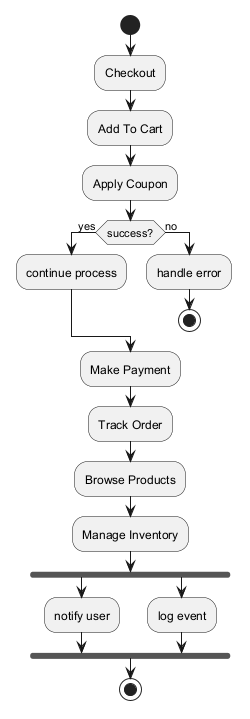

The diagram above was rendered by PlantUML. Its source (embedded in the PNG):
@startuml

start
:Checkout;
:Add To Cart;
:Apply Coupon;
if (success?) then (yes)
:continue process;
else (no)
:handle error;
stop
endif
:Make Payment;
:Track Order;
:Browse Products;
:Manage Inventory;
fork
:notify user;
fork again
:log event;
end fork
stop
@enduml